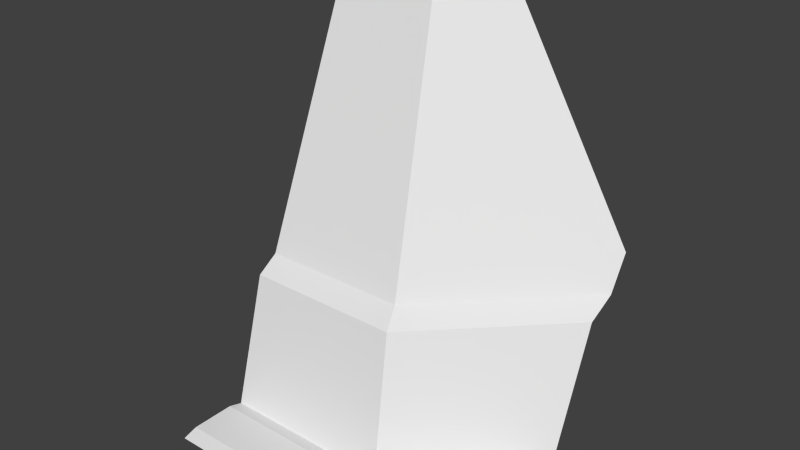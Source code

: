 # Source: 00_07_DiagTrnOut.blend  (saved by Blender 2.78.0; exported with 4.5.12 LTS)
import bpy
from mathutils import Matrix  # noqa: F401  (used for matrix-valued properties, if any)

bpy.ops.wm.read_factory_settings(use_empty=True)
scene = bpy.context.scene
scene.name = 'Scene'

# ---- collections
col_collection_1 = bpy.data.collections.new('Collection 1'); scene.collection.children.link(col_collection_1)

# ---- world
world_world = bpy.data.worlds.new('World'); scene.world = world_world
world_world.color = (0.05088, 0.05088, 0.05088)
world_world.use_sun_shadow = False
world_world.sun_shadow_jitter_overblur = 0.0
world_world.cycles.sampling_method = 'NONE'
world_world.cycles.sample_map_resolution = 256

# ---- meshes
me_plane_001 = bpy.data.meshes.new('Plane.001')
me_plane_001.from_pydata([(0.2071, -0.5, -4.843e-08), (-1.0, -0.5, 2.346e-07), (0.1036, -0.25, 0.9), (-1.0, -0.25, 0.9), (0.04142, -0.1, 1.0), (-1.0, -0.1, 1.0), (-0.2485, 0.6, 2.7), (-1.0, 0.6, 2.7), (-0.3107, 0.75, 2.9), (-1.0, 0.75, 2.9), (-0.4142, 1.0, 3.0), (-1.0, 1.0, 3.0), (0.2485, -0.6, 0.03), (-1.0, -0.6, 0.03), (0.3728, -0.9, 0.03), (-1.0, -0.9, 0.03), (0.4142, -1.0, -9.157e-08), (-1.0, -1.0, 2.347e-07), (1.0, 0.2929, -2.091e-07), (1.0, 0.6465, 0.9), (1.0, -0.4142, -1.902e-07), (1.0, -0.2728, 0.03), (-0.06066, 1.0, 2.9), (1.0, 0.8586, 1.0), (1.0, 0.1515, 0.03), (1.0, 1.0, 1.243), (0.1515, 1.0, 2.7)], [], [(1, 0, 2, 3), (3, 2, 4, 5), (5, 4, 6, 7), (7, 6, 8, 9), (9, 8, 10, 11), (0, 1, 13, 12), (12, 13, 15, 14), (14, 15, 17, 16), (0, 18, 19, 2), (18, 0, 12, 24), (4, 23, 25, 26, 6), (8, 22, 10), (24, 12, 14, 21), (21, 14, 16, 20), (6, 26, 22, 8), (2, 19, 23, 4)])
_uv = me_plane_001.uv_layers.new(name='UVMap')
_uv.uv.foreach_set('vector', [0.7423, 0.5103, 0.6517, 0.5103, 0.6595, 0.5778, 0.7423, 0.5778, 0.7423, 0.5778, 0.6595, 0.5778, 0.6641, 0.5853, 0.7423, 0.5853, 0.7423, 0.5853, 0.6641, 0.5853, 0.6859, 0.7129, 0.7423, 0.7129, 0.7423, 0.7129, 0.6859, 0.7129, 0.6906, 0.7279, 0.7423, 0.7279, 0.7423, 0.7279, 0.6906, 0.7279, 0.6983, 0.7354, 0.7423, 0.7354, 0.6458, 0.6801, 0.6458, 0.736, 0.6504, 0.736, 0.6504, 0.6781, 0.6504, 0.6781, 0.6504, 0.736, 0.6643, 0.736, 0.6643, 0.6724, 0.6643, 0.6724, 0.6643, 0.736, 0.6689, 0.736, 0.6689, 0.6705, 0.6227, 0.5111, 0.5396, 0.5111, 0.5211, 0.5778, 0.615, 0.5778, 0.609, 0.6433, 0.6458, 0.6801, 0.6504, 0.6781, 0.6156, 0.6433, 0.6104, 0.5852, 0.51, 0.5852, 0.5026, 0.6032, 0.547, 0.7111, 0.5889, 0.7111, 0.5843, 0.726, 0.5581, 0.726, 0.5766, 0.7334, 0.6156, 0.6433, 0.6504, 0.6781, 0.6643, 0.6724, 0.6352, 0.6433, 0.6352, 0.6433, 0.6643, 0.6724, 0.6689, 0.6705, 0.6418, 0.6433, 0.5889, 0.7111, 0.547, 0.7111, 0.5581, 0.726, 0.5843, 0.726, 0.615, 0.5778, 0.5211, 0.5778, 0.51, 0.5852, 0.6104, 0.5852])
me_plane_001.use_remesh_preserve_volume = False
me_plane_001.use_remesh_preserve_attributes = False
me_plane_001.use_mirror_vertex_groups = False
me_plane_001.update()

# ---- objects
ob_00_07_diagtrnout = bpy.data.objects.new('00_07_DiagTrnOut', me_plane_001)

# ---- transforms, parenting, visibility, modifiers, constraints
ob_00_07_diagtrnout.location = (0.0, 0.0, 0.0)
ob_00_07_diagtrnout.lineart.crease_threshold = 0.0

# ---- collection membership
col_collection_1.objects.link(ob_00_07_diagtrnout)

# ---- scene / render settings (as saved in the file)
scene.frame_start = 1; scene.frame_end = 250; scene.frame_set(1)
scene.render.engine = 'BLENDER_EEVEE_NEXT'
scene.render.resolution_percentage = 50
scene.render.dither_intensity = 0.0
scene.cycles.use_denoising = False
scene.cycles.samples = 10
scene.cycles.sampling_pattern = 'TABULATED_SOBOL'
scene.cycles.light_sampling_threshold = 0.0
scene.cycles.use_adaptive_sampling = False
scene.cycles.use_light_tree = False
scene.cycles.blur_glossy = 0.0
scene.cycles.pixel_filter_type = 'GAUSSIAN'
scene.cycles.sample_clamp_indirect = 0.0
scene.view_settings.view_transform = 'Standard'
bpy.context.view_layer.update()

# ---- added for rendering (the .blend has no active camera and no usable light): camera, sun
cam_auto = bpy.data.cameras.new('AutoCamera')
cam_auto.lens = 50.0
cam_auto.sensor_width = 36.0
cam_auto.clip_end = 1000.0
ob_auto_camera = bpy.data.objects.new('AutoCamera', cam_auto)
scene.collection.objects.link(ob_auto_camera)
ob_auto_camera.location = (3.81481, -4.57777, 4.55185)
ob_auto_camera.rotation_euler = (1.09748, -7.21219e-08, 0.694738)
scene.camera = ob_auto_camera
light_auto_sun = bpy.data.lights.new('AutoSun', 'SUN')
light_auto_sun.energy = 3.0
light_auto_sun.angle = 0.0523599
ob_auto_sun = bpy.data.objects.new('AutoSun', light_auto_sun)
scene.collection.objects.link(ob_auto_sun)
ob_auto_sun.rotation_euler = (0.872665, 0.174533, 0.523599)
bpy.context.view_layer.update()
